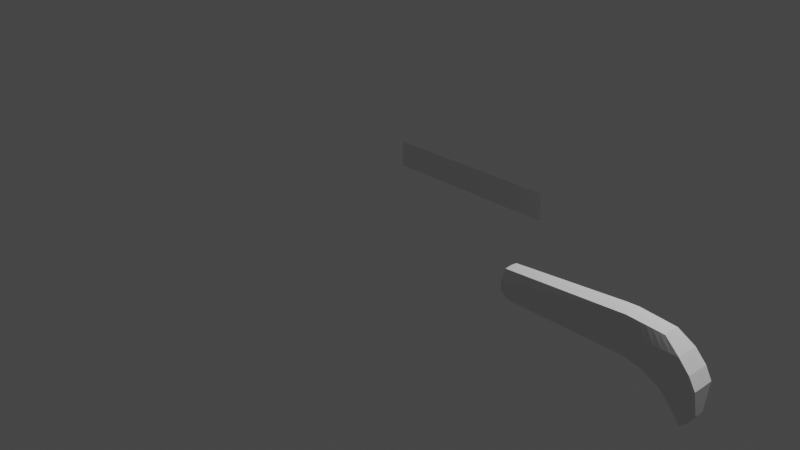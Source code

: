 # Source: BUSHAXE.blend  (saved by Blender 3.6.13; exported with 4.5.12 LTS)
import bpy
from mathutils import Matrix  # noqa: F401  (used for matrix-valued properties, if any)

bpy.ops.wm.read_factory_settings(use_empty=True)
scene = bpy.context.scene
scene.name = 'Scene'

# ---- collections
col_collection = bpy.data.collections.new('Collection'); scene.collection.children.link(col_collection)

# ---- node groups
ng_auto_smooth = bpy.data.node_groups.new('Auto Smooth', 'GeometryNodeTree')
_s = ng_auto_smooth.interface.new_socket(name='Geometry', in_out='OUTPUT', socket_type='NodeSocketGeometry')
_s = ng_auto_smooth.interface.new_socket(name='Geometry', in_out='INPUT', socket_type='NodeSocketGeometry')
_s = ng_auto_smooth.interface.new_socket(name='Angle', in_out='INPUT', socket_type='NodeSocketFloat')
_s.subtype = 'ANGLE'
_s.min_value = 0.0
_s.max_value = 3.142
ng_auto_smooth.is_modifier = True
_N = ng_auto_smooth.nodes; _L = ng_auto_smooth.links
n0 = _N.new('NodeGroupOutput'); n0.name = 'Group Output'; n0.location = (480, -100)
n1 = _N.new('NodeGroupInput'); n1.name = 'Group Input'; n1.location = (-420, -300)
n2 = _N.new('NodeGroupInput'); n2.name = 'Group Input.001'; n2.location = (-60, -100)
n3 = _N.new('GeometryNodeSetShadeSmooth'); n3.name = 'Set Shade Smooth'; n3.location = (120, -100)
n3.domain = 'EDGE'
n4 = _N.new('GeometryNodeSetShadeSmooth'); n4.name = 'Set Shade Smooth.001'; n4.location = (300, -100)
n5 = _N.new('GeometryNodeInputMeshEdgeAngle'); n5.name = 'Edge Angle'; n5.location = (-420, -220)
n6 = _N.new('GeometryNodeInputEdgeSmooth'); n6.name = 'Is Edge Smooth'; n6.location = (-60, -160)
n7 = _N.new('GeometryNodeInputShadeSmooth'); n7.name = 'Is Face Smooth'; n7.location = (-240, -340)
n8 = _N.new('FunctionNodeBooleanMath'); n8.name = 'Boolean Math'; n8.location = (-60, -220)
n9 = _N.new('FunctionNodeCompare'); n9.name = 'Compare'; n9.location = (-240, -180)
n9.operation = 'LESS_EQUAL'
_L.new(n5.outputs[0], n9.inputs[0])
_L.new(n4.outputs[0], n0.inputs[0])
_L.new(n1.outputs[1], n9.inputs[1])
_L.new(n9.outputs[0], n8.inputs[0])
_L.new(n7.outputs[0], n8.inputs[1])
_L.new(n2.outputs[0], n3.inputs[0])
_L.new(n6.outputs[0], n3.inputs[1])
_L.new(n3.outputs[0], n4.inputs[0])
_L.new(n8.outputs[0], n3.inputs[2])
n0.is_active_output = True

# ---- world
world_world = bpy.data.worlds.new('World'); scene.world = world_world
world_world.use_nodes = True; world_world.node_tree.nodes.clear()
_N = world_world.node_tree.nodes; _L = world_world.node_tree.links
n0 = _N.new('ShaderNodeOutputWorld'); n0.name = 'World Output'; n0.location = (300, 300)
n1 = _N.new('ShaderNodeBackground'); n1.name = 'Background'; n1.location = (10, 300)
n1.inputs[0].default_value = (0.05088, 0.05088, 0.05088, 1.0)
_L.new(n1.outputs[0], n0.inputs[0])
n0.is_active_output = True
world_world.color = (0.05088, 0.05088, 0.05088)
world_world.use_sun_shadow = False
world_world.sun_shadow_jitter_overblur = 0.0

# ---- cameras
cam_camera = bpy.data.cameras.new('Camera')
cam_camera.clip_end = 100.0
cam_camera.ortho_scale = 7.314

# ---- lights
light_light = bpy.data.lights.new('Light', 'POINT')
light_light.transmission_factor = 0.0
light_light.energy = 1000.0
light_light.shadow_soft_size = 0.1
light_light.shadow_maximum_resolution = 0.006
light_light.use_absolute_resolution = True

# ---- meshes
me_cube_001 = bpy.data.meshes.new('Cube.001')
me_cube_001.from_pydata([(-1.422, 0.05696, -0.1076), (0.262, 0.08944, 0.2912), (0.3269, 0.08837, 0.2868), (0.678, 0.1187, -0.08594), (0.6764, 0.05284, -0.3532), (0.2657, 0.0827, -0.07726), (0.1589, 0.1184, 0.1574), (0.224, 0.1219, 0.03837), (-1.441, 0.09931, 0.08009), (-1.435, 0.1093, -0.0127), (0.4944, 0.1196, 0.1626), (0.6093, 0.1219, 0.03832), (-0.008851, 0.1177, 0.1549), (0.513, 0.1219, 0.03833), (0.05978, 0.08028, -0.07491), (0.575, 0.119, -0.08463), (0.03143, 0.1219, 0.03839), (-1.416, 0.0755, 0.2028), (-0.06231, 0.09479, 0.3129), (0.06741, 0.09265, 0.3042), (0.4106, 0.1193, 0.1613), (-0.192, 0.09693, 0.3044), (-0.1612, 0.1219, 0.03841), (-0.1462, 0.07786, -0.07257), (-0.1766, 0.1171, 0.1523), (0.1323, 0.09158, 0.2999), (0.1971, 0.09051, 0.2955), (0.5918, 0.0213, -0.4812), (0.5071, 0.004408, -0.5696), (0.3204, 0.1219, 0.03835), (0.4167, 0.1219, 0.03834), (0.3687, 0.09001, -0.0778), (0.4717, 0.08926, -0.07888), (0.2428, 0.1187, 0.1587), (0.3267, 0.119, 0.16), (-1.388, 0.02087, -0.152), (0.6772, 0.08575, -0.2196), (0.2679, 0.04084, -0.184), (-0.1383, 0.03904, -0.1144), (0.06473, 0.04066, -0.135), (0.49, 0.03686, -0.3208), (0.3789, 0.03929, -0.2436), (0.5834, 0.07014, -0.2829), (0.2697, 0.004353, -0.2973), (0.3884, 0.005527, -0.4159), (-1.355, -0.00193, -0.1675), (-0.1304, 0.004672, -0.1613), (-1.416, -0.00193, 0.2096), (-1.441, -0.00193, 0.08323), (0.3269, -0.00193, 0.2962), (0.262, -0.00193, 0.3006), (0.4944, 0.0007375, 0.1682), (0.5918, -0.00193, -0.4949), (0.6764, -0.00193, -0.363), (0.1971, -0.00193, 0.3051), (0.1323, -0.00193, 0.3096), (0.678, -0.00193, -0.08777), (0.06741, -0.00193, 0.3141), (-0.06231, -0.00193, 0.323), (-1.435, -0.00193, -0.01233), (-1.422, -0.00193, -0.1101), (-0.192, -0.00193, 0.3148), (0.6093, -0.00193, 0.04021), (0.06968, 0.003918, -0.2007), (-1.388, 0.01146, -0.1535), (0.6772, -0.00193, -0.2254)], [], [(20, 1, 2, 10), (14, 16, 7, 5), (39, 14, 5, 37), (15, 13, 11, 3), (42, 15, 3, 36), (16, 12, 6, 7), (13, 20, 10, 11), (9, 8, 24, 22), (35, 0, 23, 38), (0, 9, 22, 23), (8, 17, 21, 24), (12, 18, 19, 6), (24, 21, 18, 12), (22, 24, 12, 16), (38, 23, 14, 39), (23, 22, 16, 14), (29, 33, 34, 30), (41, 31, 32, 40), (31, 29, 30, 32), (33, 25, 26, 34), (6, 19, 25, 33), (5, 7, 29, 31), (37, 5, 31, 41), (7, 6, 33, 29), (30, 34, 20, 13), (40, 32, 15, 42), (32, 30, 13, 15), (34, 26, 1, 20), (38, 39, 63, 46), (37, 41, 44, 43), (48, 47, 17, 8), (50, 49, 2, 1), (49, 51, 10, 2), (53, 52, 27, 4), (55, 54, 26, 25), (65, 53, 4, 36), (58, 57, 19, 18), (60, 59, 9, 0), (52, 28, 27), (61, 58, 18, 21), (62, 56, 3, 11), (39, 37, 43, 63), (41, 40, 28, 44), (57, 55, 25, 19), (59, 48, 8, 9), (54, 50, 1, 26), (47, 61, 21, 17), (51, 62, 11, 10), (64, 60, 0, 35), (45, 64, 35), (56, 65, 36, 3), (28, 40, 42, 27), (27, 42, 36, 4), (35, 38, 46, 45)])
_uv = me_cube_001.uv_layers.new(name='UVMap')
_uv.uv.foreach_set('vector', [0.5625, 0.4844, 0.625, 0.4844, 0.625, 0.5, 0.5625, 0.5, 0.4375, 0.4062, 0.5, 0.4062, 0.5, 0.4375, 0.4375, 0.4375, 0.4062, 0.4062, 0.4375, 0.4062, 0.4375, 0.4375, 0.4062, 0.4375, 0.4375, 0.4844, 0.5, 0.4844, 0.5, 0.5, 0.4375, 0.5, 0.4062, 0.4844, 0.4375, 0.4844, 0.4375, 0.5, 0.4062, 0.5, 0.5, 0.4062, 0.5625, 0.4062, 0.5625, 0.4375, 0.5, 0.4375, 0.5, 0.4844, 0.5625, 0.4844, 0.5625, 0.5, 0.5, 0.5, 0.5, 0.25, 0.5625, 0.25, 0.5625, 0.375, 0.5, 0.375, 0.4062, 0.25, 0.4375, 0.25, 0.4375, 0.375, 0.4062, 0.375, 0.4375, 0.25, 0.5, 0.25, 0.5, 0.375, 0.4375, 0.375, 0.5625, 0.25, 0.625, 0.25, 0.625, 0.375, 0.5625, 0.375, 0.5625, 0.4062, 0.625, 0.4062, 0.625, 0.4375, 0.5625, 0.4375, 0.5625, 0.375, 0.625, 0.375, 0.625, 0.4062, 0.5625, 0.4062, 0.5, 0.375, 0.5625, 0.375, 0.5625, 0.4062, 0.5, 0.4062, 0.4062, 0.375, 0.4375, 0.375, 0.4375, 0.4062, 0.4062, 0.4062, 0.4375, 0.375, 0.5, 0.375, 0.5, 0.4062, 0.4375, 0.4062, 0.5, 0.4531, 0.5625, 0.4531, 0.5625, 0.4688, 0.5, 0.4688, 0.4062, 0.4531, 0.4375, 0.4531, 0.4375, 0.4688, 0.4062, 0.4688, 0.4375, 0.4531, 0.5, 0.4531, 0.5, 0.4688, 0.4375, 0.4688, 0.5625, 0.4531, 0.625, 0.4531, 0.625, 0.4688, 0.5625, 0.4688, 0.5625, 0.4375, 0.625, 0.4375, 0.625, 0.4531, 0.5625, 0.4531, 0.4375, 0.4375, 0.5, 0.4375, 0.5, 0.4531, 0.4375, 0.4531, 0.4062, 0.4375, 0.4375, 0.4375, 0.4375, 0.4531, 0.4062, 0.4531, 0.5, 0.4375, 0.5625, 0.4375, 0.5625, 0.4531, 0.5, 0.4531, 0.5, 0.4688, 0.5625, 0.4688, 0.5625, 0.4844, 0.5, 0.4844, 0.4062, 0.4688, 0.4375, 0.4688, 0.4375, 0.4844, 0.4062, 0.4844, 0.4375, 0.4688, 0.5, 0.4688, 0.5, 0.4844, 0.4375, 0.4844, 0.5625, 0.4688, 0.625, 0.4688, 0.625, 0.4844, 0.5625, 0.4844, 0.4062, 0.375, 0.4062, 0.4062, 0.375, 0.4062, 0.375, 0.375, 0.4062, 0.4375, 0.4062, 0.4531, 0.375, 0.4531, 0.375, 0.4375, 0.5625, 0.25, 0.625, 0.25, 0.625, 0.25, 0.5625, 0.25, 0.625, 0.4844, 0.625, 0.5, 0.625, 0.5, 0.625, 0.4844, 0.625, 0.5, 0.5625, 0.5, 0.5625, 0.5, 0.625, 0.5, 0.375, 0.5, 0.375, 0.4844, 0.375, 0.4844, 0.375, 0.5, 0.625, 0.4531, 0.625, 0.4688, 0.625, 0.4688, 0.625, 0.4531, 0.4062, 0.5, 0.375, 0.5, 0.375, 0.5, 0.4062, 0.5, 0.625, 0.4062, 0.625, 0.4375, 0.625, 0.4375, 0.625, 0.4062, 0.4375, 0.25, 0.5, 0.25, 0.5, 0.25, 0.4375, 0.25, 0.375, 0.4844, 0.375, 0.4688, 0.375, 0.4844, 0.625, 0.375, 0.625, 0.4062, 0.625, 0.4062, 0.625, 0.375, 0.5, 0.5, 0.4375, 0.5, 0.4375, 0.5, 0.5, 0.5, 0.4062, 0.4062, 0.4062, 0.4375, 0.375, 0.4375, 0.375, 0.4062, 0.4062, 0.4531, 0.4062, 0.4688, 0.375, 0.4688, 0.375, 0.4531, 0.625, 0.4375, 0.625, 0.4531, 0.625, 0.4531, 0.625, 0.4375, 0.5, 0.25, 0.5625, 0.25, 0.5625, 0.25, 0.5, 0.25, 0.625, 0.4688, 0.625, 0.4844, 0.625, 0.4844, 0.625, 0.4688, 0.625, 0.25, 0.625, 0.375, 0.625, 0.375, 0.625, 0.25, 0.5625, 0.5, 0.5, 0.5, 0.5, 0.5, 0.5625, 0.5, 0.4062, 0.25, 0.4375, 0.25, 0.4375, 0.25, 0.4062, 0.25, 0.375, 0.25, 0.4062, 0.25, 0.4062, 0.25, 0.4375, 0.5, 0.4062, 0.5, 0.4062, 0.5, 0.4375, 0.5, 0.375, 0.4688, 0.4062, 0.4688, 0.4062, 0.4844, 0.375, 0.4844, 0.375, 0.4844, 0.4062, 0.4844, 0.4062, 0.5, 0.375, 0.5, 0.4062, 0.25, 0.4062, 0.375, 0.375, 0.375, 0.375, 0.25])
me_cube_001.update()
me_mesh = bpy.data.meshes.new('Mesh')
me_mesh.from_pydata([(-1.024, -0.02236, -1.0), (-1.024, 0.2651, -1.0), (0.9764, -0.002676, -1.0), (0.9764, 0.2979, -1.0), (-0.02362, -0.01252, -1.0), (-0.02362, 0.2815, -1.0)], [], [(4, 5, 3, 2), (0, 1, 5, 4)])
_uv = me_mesh.uv_layers.new(name='UVMap')
_uv.uv.foreach_set('vector', [0.375, 0.375, 0.625, 0.375, 0.625, 0.5, 0.375, 0.5, 0.375, 0.25, 0.625, 0.25, 0.625, 0.375, 0.375, 0.375])
me_mesh.update()

# ---- objects
ob_light = bpy.data.objects.new('Light', light_light)
ob_camera = bpy.data.objects.new('Camera', cam_camera)
ob_empty = bpy.data.objects.new('Empty', None)
ob_cube = bpy.data.objects.new('Cube', me_cube_001)
ob_beziercurve = bpy.data.objects.new('BezierCurve', me_mesh)

# ---- transforms, parenting, visibility, modifiers, constraints
ob_light.location = (4.076, 1.005, 5.904)
ob_light.rotation_euler = (0.6503, 0.05522, 1.866)
ob_light.lock_rotations_4d = False
ob_light.empty_display_type = 'ARROWS'
ob_light.color = (0.0, 0.0, 0.0, 0.0)
ob_light.lineart.crease_threshold = 0.0
ob_camera.location = (7.359, -6.926, 4.958)
ob_camera.rotation_euler = (1.109, 0.0, 0.8149)
ob_camera.lock_rotations_4d = False
ob_camera.empty_display_type = 'ARROWS'
ob_camera.color = (0.0, 0.0, 0.0, 0.0)
ob_camera.display_type = 'WIRE'
ob_camera.lineart.crease_threshold = 0.0
ob_empty.location = (0.0, -2.816, 0.05944)
ob_empty.rotation_euler = (1.571, 0.0, 0.0)
ob_empty.scale = (1.511, 1.511, 1.511)
ob_empty.empty_display_type = 'IMAGE'
ob_empty.empty_display_size = 5.0
ob_cube.location = (2.921, 0.0, -0.1496)
_m = ob_cube.modifiers.new('Mirror', 'MIRROR')
_m.use_axis = (False, True, False)
_m.merge_threshold = 0.012
ob_beziercurve.location = (0.02362, 0.0, 0.0)
ob_beziercurve.rotation_euler = (1.571, 0.0, 0.0)
_m = ob_beziercurve.modifiers.new('Auto Smooth', 'NODES')
_m.node_group = ng_auto_smooth
_gi = [s.identifier for s in ng_auto_smooth.interface.items_tree if s.item_type == 'SOCKET' and s.in_out == 'INPUT']
_m[_gi[1]] = 3.142  # Angle

# ---- collection membership
col_collection.objects.link(ob_light)
col_collection.objects.link(ob_camera)
col_collection.objects.link(ob_empty)
col_collection.objects.link(ob_cube)
col_collection.objects.link(ob_beziercurve)

# ---- scene / render settings (as saved in the file)
scene.camera = ob_camera
scene.frame_start = 1; scene.frame_end = 250; scene.frame_set(1)
scene.render.engine = 'BLENDER_EEVEE_NEXT'
scene.cycles.sampling_pattern = 'TABULATED_SOBOL'
scene.view_settings.view_transform = 'Filmic'
bpy.context.view_layer.update()
